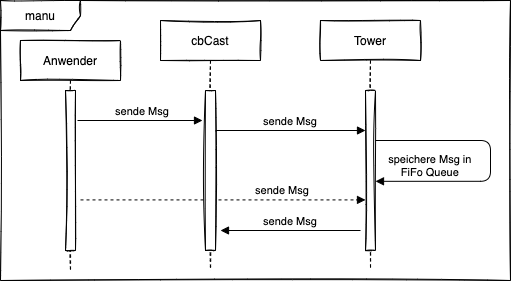

The diagram above was exported from draw.io. Its source (the exported page's mxGraphModel, read from the mxfile embedded in the PNG):
<mxGraphModel dx="119" dy="725" grid="1" gridSize="10" guides="1" tooltips="1" connect="1" arrows="1" fold="1" page="1" pageScale="1" pageWidth="827" pageHeight="1169" math="0" shadow="0">
  <root>
    <mxCell id="0" />
    <mxCell id="1" parent="0" />
    <mxCell id="B6Zz784HuzAL2LCqVRIB-13" value="" style="group" vertex="1" connectable="0" parent="1">
      <mxGeometry x="940" y="50" width="510" height="280" as="geometry" />
    </mxCell>
    <mxCell id="B6Zz784HuzAL2LCqVRIB-14" value="manu" style="shape=umlFrame;whiteSpace=wrap;html=1;sketch=1;width=80;height=30;" vertex="1" parent="B6Zz784HuzAL2LCqVRIB-13">
      <mxGeometry width="510" height="280" as="geometry" />
    </mxCell>
    <mxCell id="B6Zz784HuzAL2LCqVRIB-15" value="Anwender" style="shape=umlLifeline;perimeter=lifelinePerimeter;container=1;collapsible=0;recursiveResize=0;rounded=0;shadow=0;strokeWidth=1;sketch=1;" vertex="1" parent="B6Zz784HuzAL2LCqVRIB-13">
      <mxGeometry x="20" y="40" width="100" height="230" as="geometry" />
    </mxCell>
    <mxCell id="B6Zz784HuzAL2LCqVRIB-16" value="" style="points=[];perimeter=orthogonalPerimeter;rounded=0;shadow=0;strokeWidth=1;sketch=1;" vertex="1" parent="B6Zz784HuzAL2LCqVRIB-15">
      <mxGeometry x="45" y="50" width="10" height="160" as="geometry" />
    </mxCell>
    <mxCell id="B6Zz784HuzAL2LCqVRIB-17" value="Tower" style="shape=umlLifeline;perimeter=lifelinePerimeter;container=1;collapsible=0;recursiveResize=0;rounded=0;shadow=0;strokeWidth=1;sketch=1;" vertex="1" parent="B6Zz784HuzAL2LCqVRIB-13">
      <mxGeometry x="320" y="20" width="100" height="250" as="geometry" />
    </mxCell>
    <mxCell id="B6Zz784HuzAL2LCqVRIB-18" value="" style="points=[];perimeter=orthogonalPerimeter;rounded=0;shadow=0;strokeWidth=1;sketch=1;" vertex="1" parent="B6Zz784HuzAL2LCqVRIB-17">
      <mxGeometry x="45" y="70" width="10" height="160" as="geometry" />
    </mxCell>
    <mxCell id="B6Zz784HuzAL2LCqVRIB-19" value="speichere Msg in &#10;FiFo Queue" style="verticalAlign=bottom;endArrow=block;shadow=0;strokeWidth=1;entryX=1;entryY=0.786;entryDx=0;entryDy=0;entryPerimeter=0;edgeStyle=orthogonalEdgeStyle;" edge="1" parent="B6Zz784HuzAL2LCqVRIB-17">
      <mxGeometry x="0.5935" relative="1" as="geometry">
        <mxPoint x="55" y="120" as="sourcePoint" />
        <mxPoint x="55" y="160.81999999999994" as="targetPoint" />
        <Array as="points">
          <mxPoint x="170" y="120" />
          <mxPoint x="170" y="161" />
        </Array>
        <mxPoint as="offset" />
      </mxGeometry>
    </mxCell>
    <mxCell id="B6Zz784HuzAL2LCqVRIB-20" value="sende Msg" style="verticalAlign=bottom;endArrow=block;shadow=0;strokeWidth=1;dashed=1;" edge="1" parent="B6Zz784HuzAL2LCqVRIB-17">
      <mxGeometry x="0.4175" relative="1" as="geometry">
        <mxPoint x="-240" y="179.41" as="sourcePoint" />
        <mxPoint as="offset" />
        <mxPoint x="45" y="179.41" as="targetPoint" />
      </mxGeometry>
    </mxCell>
    <mxCell id="B6Zz784HuzAL2LCqVRIB-21" value="sende Msg" style="verticalAlign=bottom;endArrow=block;shadow=0;strokeWidth=1;" edge="1" parent="B6Zz784HuzAL2LCqVRIB-17">
      <mxGeometry relative="1" as="geometry">
        <mxPoint x="40" y="210" as="sourcePoint" />
        <mxPoint x="-100" y="210" as="targetPoint" />
      </mxGeometry>
    </mxCell>
    <mxCell id="B6Zz784HuzAL2LCqVRIB-22" value="cbCast" style="shape=umlLifeline;perimeter=lifelinePerimeter;container=1;collapsible=0;recursiveResize=0;rounded=0;shadow=0;strokeWidth=1;sketch=1;" vertex="1" parent="B6Zz784HuzAL2LCqVRIB-13">
      <mxGeometry x="160" y="20" width="100" height="250" as="geometry" />
    </mxCell>
    <mxCell id="B6Zz784HuzAL2LCqVRIB-23" value="" style="points=[];perimeter=orthogonalPerimeter;rounded=0;shadow=0;strokeWidth=1;sketch=1;" vertex="1" parent="B6Zz784HuzAL2LCqVRIB-22">
      <mxGeometry x="45" y="70" width="10" height="160" as="geometry" />
    </mxCell>
    <mxCell id="B6Zz784HuzAL2LCqVRIB-24" value="sende Msg" style="verticalAlign=bottom;endArrow=block;shadow=0;strokeWidth=1;" edge="1" parent="B6Zz784HuzAL2LCqVRIB-22">
      <mxGeometry relative="1" as="geometry">
        <mxPoint x="55" y="110.00000000000011" as="sourcePoint" />
        <mxPoint x="205" y="110" as="targetPoint" />
      </mxGeometry>
    </mxCell>
    <mxCell id="B6Zz784HuzAL2LCqVRIB-25" value="sende Msg" style="verticalAlign=bottom;endArrow=block;shadow=0;strokeWidth=1;" edge="1" parent="B6Zz784HuzAL2LCqVRIB-22">
      <mxGeometry x="0.04" relative="1" as="geometry">
        <mxPoint x="-83" y="100" as="sourcePoint" />
        <mxPoint as="offset" />
        <mxPoint x="42" y="100" as="targetPoint" />
      </mxGeometry>
    </mxCell>
  </root>
</mxGraphModel>